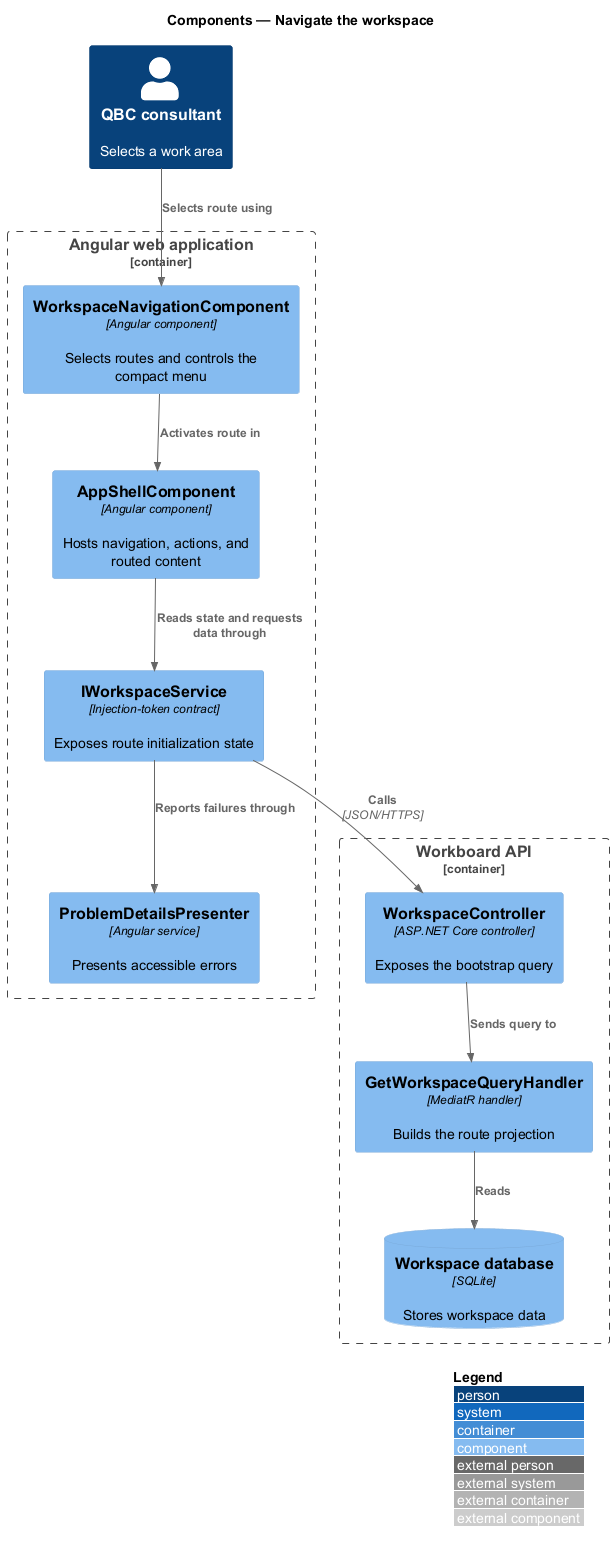

The diagram above was rendered by PlantUML. Its source (embedded in the PNG):
@startuml
!include <C4/C4_Component>
LAYOUT_WITH_LEGEND()
title Components — Navigate the workspace

Person(consultant, "QBC consultant", "Selects a work area")
Container_Boundary(spa, "Angular web application") {
  Component(shell, "AppShellComponent", "Angular component", "Hosts navigation, actions, and routed content")
  Component(nav, "WorkspaceNavigationComponent", "Angular component", "Selects routes and controls the compact menu")
  Component(service, "IWorkspaceService", "Injection-token contract", "Exposes route initialization state")
  Component(problem, "ProblemDetailsPresenter", "Angular service", "Presents accessible errors")
}
Container_Boundary(api, "Workboard API") {
  Component(controller, "WorkspaceController", "ASP.NET Core controller", "Exposes the bootstrap query")
  Component(handler, "GetWorkspaceQueryHandler", "MediatR handler", "Builds the route projection")
  ComponentDb(db, "Workspace database", "SQLite", "Stores workspace data")
}

Rel(consultant, nav, "Selects route using")
Rel(nav, shell, "Activates route in")
Rel(shell, service, "Reads state and requests data through")
Rel(service, controller, "Calls", "JSON/HTTPS")
Rel(controller, handler, "Sends query to")
Rel(handler, db, "Reads")
Rel(service, problem, "Reports failures through")
@enduml